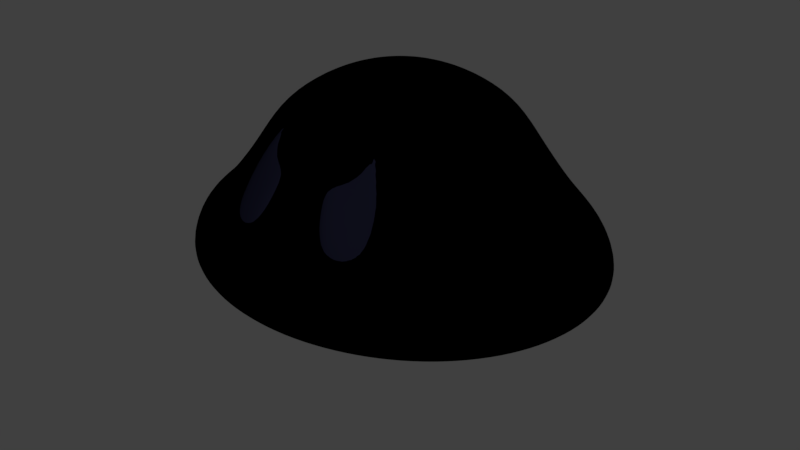 # Source: slime.blend  (saved by Blender 2.79.0; exported with 4.5.12 LTS)
import bpy
from mathutils import Matrix  # noqa: F401  (used for matrix-valued properties, if any)

bpy.ops.wm.read_factory_settings(use_empty=True)
scene = bpy.context.scene
scene.name = 'Scene'

# ---- collections
col_collection_1 = bpy.data.collections.new('Collection 1'); scene.collection.children.link(col_collection_1)
col_collection_2 = bpy.data.collections.new('Collection 2'); scene.collection.children.link(col_collection_2)
col_collection_2.hide_render = True
col_collection_2.hide_viewport = True

# ---- materials (node trees are filled in below, after node groups)
mat_material_007 = bpy.data.materials.new('Material.007')
mat_material_007.alpha_threshold = 0.0
mat_material_007.use_transparent_shadow = False
mat_material_007.diffuse_color = (0.7837, 1.0, 0.5152, 1.0)
mat_material_007.roughness = 0.5
mat_material_002 = bpy.data.materials.new('Material.002')
mat_material_002.alpha_threshold = 0.0
mat_material_002.use_transparent_shadow = False
mat_material_002.diffuse_color = (0.03541, 0.2395, 0.09999, 1.0)
mat_material_002.roughness = 0.5
mat_material_005 = bpy.data.materials.new('Material.005')
mat_material_005.alpha_threshold = 0.0
mat_material_005.use_transparent_shadow = False
mat_material_005.diffuse_color = (0.0, 0.0, 0.0, 1.0)
mat_material_005.roughness = 0.5
mat_material_006 = bpy.data.materials.new('Material.006')
mat_material_006.alpha_threshold = 0.0
mat_material_006.use_transparent_shadow = False
mat_material_006.diffuse_color = (0.004169, 0.00434, 0.01002, 1.0)
mat_material_006.roughness = 0.5
mat_material_001 = bpy.data.materials.new('Material.001')
mat_material_001.alpha_threshold = 0.0
mat_material_001.use_transparent_shadow = False
mat_material_001.diffuse_color = (0.04178, 1.0, 0.1216, 1.0)
mat_material_001.roughness = 0.5

# ---- material node trees

# ---- world
world_world = bpy.data.worlds.new('World'); scene.world = world_world
world_world.color = (0.05088, 0.05088, 0.05088)
world_world.use_sun_shadow = False
world_world.sun_shadow_jitter_overblur = 0.0
world_world.cycles.sampling_method = 'MANUAL'

# ---- meshes
me_cube_007 = bpy.data.meshes.new('Cube.007')
me_cube_007.from_pydata([(0.3969, -0.4781, 0.3398), (0.3969, -0.4781, 0.6311), (0.3969, -0.06884, 0.3398), (0.3969, -0.06884, 0.6311), (0.7659, -0.4781, 0.3398), (0.7659, -0.4781, 0.6311), (0.7659, -0.06884, 0.3398), (0.7659, -0.06884, 0.6311), (0.2244, -0.553, 0.5679), (0.2244, -0.553, 0.759), (0.2244, -0.2846, 0.5679), (0.2244, -0.2846, 0.759), (0.4665, -0.553, 0.5679), (0.4665, -0.553, 0.759), (0.4665, -0.2846, 0.5679), (0.4665, -0.2846, 0.759)], [], [(0, 1, 3, 2), (2, 3, 7, 6), (6, 7, 5, 4), (4, 5, 1, 0), (2, 6, 4, 0), (7, 3, 1, 5), (8, 9, 11, 10), (10, 11, 15, 14), (14, 15, 13, 12), (12, 13, 9, 8), (10, 14, 12, 8), (15, 11, 9, 13)])
_k = {(0, 2): 0.14118, (0, 1): 0.14118, (1, 3): 0.14118, (2, 3): 0.14118, (2, 6): 0.14118, (3, 7): 0.14118, (6, 7): 0.14118, (4, 6): 0.14118, (5, 7): 0.14118, (4, 5): 0.14118, (0, 4): 0.14118, (1, 5): 0.14118, (8, 10): 0.14118, (8, 9): 0.14118, (9, 11): 0.14118, (10, 11): 0.14118, (10, 14): 0.14118, (11, 15): 0.14118, (14, 15): 0.14118, (12, 14): 0.14118, (13, 15): 0.14118, (12, 13): 0.14118, (8, 12): 0.14118, (9, 13): 0.14118}
me_cube_007.attributes.new('crease_edge', 'FLOAT', 'EDGE').data.foreach_set('value', [_k.get((min(e.vertices), max(e.vertices)), 0.0) for e in me_cube_007.edges])
me_cube_007.materials.append(mat_material_007)
me_cube_007.use_remesh_preserve_volume = False
me_cube_007.use_remesh_preserve_attributes = False
me_cube_007.use_mirror_vertex_groups = False
me_cube_007.update()
me_cube_006 = bpy.data.meshes.new('Cube.006')
me_cube_006.from_pydata([(-0.9262, -0.8901, -0.2363), (-0.4853, -0.6726, 0.3837), (-0.9262, 0.8901, -0.2363), (-0.4853, 0.6726, 0.3837), (0.9262, -0.8901, -0.2363), (0.4853, -0.6726, 0.3837), (0.9262, 0.8901, -0.2363), (0.4853, 0.6726, 0.3837), (-1.018, -1.079, 0.09651), (-1.018, 1.079, 0.09651), (1.018, 1.079, 0.09651), (1.018, -1.079, 0.09651), (-0.8006, -0.9458, 0.283), (-0.8006, 0.9458, 0.283), (0.8006, 0.9458, 0.283), (0.8006, -0.9458, 0.283), (-0.3842, -0.3944, 0.4408), (-0.3842, 0.3944, 0.4408), (0.3842, -0.3944, 0.4408), (0.3842, 0.3944, 0.4408), (-0.4817, -0.4945, 0.5077), (-0.4817, 0.4945, 0.5077), (0.4817, -0.4945, 0.5077), (0.4817, 0.4945, 0.5077), (-0.3665, -0.3763, 0.8553), (-0.3665, 0.3763, 0.8553), (0.3665, -0.3763, 0.8553), (0.3665, 0.3763, 0.8553)], [], [(12, 1, 3, 13), (13, 3, 7, 14), (14, 7, 5, 15), (15, 5, 1, 12), (2, 6, 4, 0), (5, 7, 19, 18), (4, 11, 8, 0), (6, 10, 11, 4), (2, 9, 10, 6), (0, 8, 9, 2), (11, 15, 12, 8), (10, 14, 15, 11), (9, 13, 14, 10), (8, 12, 13, 9), (18, 19, 23, 22), (3, 1, 16, 17), (1, 5, 18, 16), (7, 3, 17, 19), (21, 20, 24, 25), (17, 16, 20, 21), (16, 18, 22, 20), (19, 17, 21, 23), (27, 25, 24, 26), (20, 22, 26, 24), (23, 21, 25, 27), (22, 23, 27, 26)])
me_cube_006.polygons.foreach_set('use_smooth', [True] * 26)
me_cube_006.materials.append(mat_material_002)
me_cube_006.use_remesh_preserve_volume = False
me_cube_006.use_remesh_preserve_attributes = False
me_cube_006.use_mirror_vertex_groups = False
me_cube_006.update()
me_sphere_003 = bpy.data.meshes.new('Sphere.003')
me_sphere_003.from_pydata([(-2.947e-08, 0.2051, 1.03), (-5.323e-08, 0.4019, 0.97), (-6.045e-08, 0.5829, 0.8745), (-7.459e-08, 0.7445, 0.7476), (-8.109e-08, 0.8741, 0.5424), (-4.911e-08, 0.9841, 0.3593), (-1.003e-07, 1.158, 0.07763), (-1.269e-07, 1.22, -0.1173), (0.04002, 0.2012, 1.03), (0.07842, 0.3942, 0.97), (0.1137, 0.5717, 0.8745), (0.1452, 0.7302, 0.7477), (0.1706, 0.8573, 0.5424), (0.1988, 0.9632, 0.3597), (0.2576, 1.135, 0.07803), (0.2712, 1.197, -0.1173), (0.2449, 1.074, -0.2289), (0.1864, 0.8154, -0.2569), (0.1008, 0.4408, -0.2746), (0.0785, 0.1895, 1.03), (0.1538, 0.3714, 0.97), (0.223, 0.5385, 0.8745), (0.2849, 0.6878, 0.7479), (0.3343, 0.8076, 0.5426), (0.3893, 0.903, 0.3605), (0.5052, 1.069, 0.07905), (0.5322, 1.128, -0.1173), (0.4804, 1.011, -0.229), (0.3656, 0.7681, -0.2569), (0.1977, 0.4152, -0.2746), (0.114, 0.1706, 1.03), (0.2233, 0.3342, 0.97), (0.3238, 0.4847, 0.8745), (0.4136, 0.619, 0.7482), (0.4852, 0.7267, 0.543), (0.5646, 0.8122, 0.3618), (0.7334, 0.9624, 0.08043), (0.773, 1.016, -0.1174), (0.6975, 0.9102, -0.2291), (0.5308, 0.6913, -0.2569), (0.287, 0.3737, -0.2746), (0.1451, 0.1451, 1.03), (0.2842, 0.2842, 0.97), (0.4121, 0.4121, 0.8746), (0.5264, 0.5264, 0.7486), (0.6174, 0.6178, 0.5436), (0.7183, 0.6886, 0.3632), (0.9334, 0.8184, 0.08197), (0.9847, 0.8647, -0.1174), (0.8877, 0.774, -0.2292), (0.6755, 0.5879, -0.2569), (0.3653, 0.3178, -0.2746), (0.1706, 0.114, 1.03), (0.3342, 0.2233, 0.97), (0.4846, 0.3238, 0.8746), (0.6189, 0.4136, 0.7489), (0.7257, 0.4853, 0.5442), (0.8441, 0.5383, 0.3644), (1.098, 0.643, 0.08342), (1.159, 0.6801, -0.1175), (1.044, 0.6081, -0.2293), (0.7944, 0.4619, -0.2569), (0.4295, 0.2497, -0.2746), (0.1895, 0.0785, 1.03), (0.3714, 0.1538, 0.97), (0.5384, 0.223, 0.8746), (0.6877, 0.2849, 0.7492), (0.8061, 0.3342, 0.5448), (0.9374, 0.3694, 0.3654), (1.22, 0.4429, 0.08456), (1.289, 0.4689, -0.1175), (1.16, 0.4189, -0.2293), (0.8827, 0.3182, -0.2569), (0.4773, 0.172, -0.2746), (0.2012, 0.04002, 1.03), (0.3942, 0.07842, 0.97), (0.5716, 0.1137, 0.8746), (0.7301, 0.1452, 0.7493), (0.8556, 0.1704, 0.5452), (0.9948, 0.1881, 0.366), (1.295, 0.2258, 0.08529), (1.369, 0.2392, -0.1175), (1.231, 0.2135, -0.2294), (0.937, 0.1622, -0.2569), (0.5067, 0.08768, -0.2746), (0.2051, -3.282e-07, 1.03), (0.4019, -3.217e-07, 0.97), (0.5828, -3.152e-07, 0.8746), (0.7444, -3.257e-07, 0.7494), (0.8723, -3.366e-07, 0.5454), (1.014, -2.78e-07, 0.3663), (1.32, -4.226e-07, 0.08553), (1.396, -4.05e-07, -0.1175), (1.255, -2.276e-07, -0.2294), (0.9554, -3.322e-07, -0.2569), (0.5166, -3.144e-07, -0.2746), (0.2012, -0.04002, 1.03), (0.3942, -0.07842, 0.97), (0.5716, -0.1137, 0.8746), (0.7301, -0.1452, 0.7493), (0.8556, -0.1704, 0.5452), (0.9948, -0.1881, 0.366), (1.295, -0.2258, 0.08529), (1.369, -0.2392, -0.1175), (1.231, -0.2135, -0.2294), (0.937, -0.1622, -0.2569), (0.5067, -0.08768, -0.2746), (0.1895, -0.0785, 1.03), (0.3714, -0.1538, 0.97), (0.5384, -0.223, 0.8746), (0.6877, -0.2849, 0.7492), (0.8061, -0.3342, 0.5448), (0.9374, -0.3694, 0.3654), (1.22, -0.4429, 0.08456), (1.289, -0.4689, -0.1175), (1.16, -0.4189, -0.2293), (0.8827, -0.3182, -0.2569), (0.4773, -0.172, -0.2746), (0.1706, -0.114, 1.03), (0.3342, -0.2233, 0.97), (0.4846, -0.3238, 0.8746), (0.6189, -0.4136, 0.7489), (0.7257, -0.4853, 0.5442), (0.8441, -0.5383, 0.3644), (1.098, -0.643, 0.08342), (1.159, -0.6801, -0.1175), (1.044, -0.6081, -0.2293), (0.7944, -0.4619, -0.2569), (0.4295, -0.2497, -0.2746), (0.1451, -0.1451, 1.03), (0.2842, -0.2842, 0.97), (0.4121, -0.4121, 0.8746), (0.5264, -0.5264, 0.7486), (0.6174, -0.6178, 0.5436), (0.7183, -0.6886, 0.3632), (0.9334, -0.8184, 0.08197), (0.9847, -0.8647, -0.1174), (0.8877, -0.774, -0.2292), (0.6755, -0.5879, -0.2569), (0.3653, -0.3178, -0.2746), (0.114, -0.1706, 1.03), (0.2233, -0.3342, 0.97), (0.3238, -0.4847, 0.8745), (0.4136, -0.619, 0.7482), (0.4852, -0.7267, 0.543), (0.5646, -0.8122, 0.3618), (0.7334, -0.9624, 0.08043), (0.773, -1.016, -0.1174), (0.6975, -0.9102, -0.2291), (0.5308, -0.6913, -0.2569), (0.287, -0.3737, -0.2746), (-3.905e-08, -3.396e-07, -0.2807), (0.0785, -0.1895, 1.03), (0.1538, -0.3714, 0.97), (0.223, -0.5385, 0.8745), (0.2849, -0.6878, 0.7479), (0.3343, -0.8076, 0.5426), (0.3893, -0.903, 0.3605), (0.5052, -1.069, 0.07905), (0.5321, -1.128, -0.1173), (0.4804, -1.011, -0.229), (0.3656, -0.7681, -0.2569), (0.1977, -0.4152, -0.2746), (0.04002, -0.2012, 1.03), (0.07842, -0.3942, 0.97), (0.1137, -0.5717, 0.8745), (0.1452, -0.7302, 0.7477), (0.1706, -0.8573, 0.5424), (0.1988, -0.9632, 0.3597), (0.2576, -1.135, 0.07803), (0.2712, -1.197, -0.1173), (0.2449, -1.074, -0.2289), (0.1864, -0.8154, -0.2569), (0.1008, -0.4408, -0.2746), (-1.16e-08, -0.2051, 1.03), (3.632e-08, -0.4019, 0.97), (2.261e-08, -0.5829, 0.8745), (-3.411e-08, -0.7445, 0.7476), (-9.306e-08, -0.8741, 0.5424), (9.167e-08, -0.9841, 0.3593), (-1.349e-07, -1.158, 0.07763), (-1.858e-07, -1.22, -0.1173), (4.793e-08, -1.095, -0.2289), (-7.361e-08, -0.8314, -0.2569), (-3.345e-08, -0.4494, -0.2745), (-0.04002, -0.2012, 1.03), (-0.07842, -0.3942, 0.97), (-0.1137, -0.5717, 0.8745), (-0.1452, -0.7302, 0.7477), (-0.1706, -0.8573, 0.5424), (-0.1988, -0.9632, 0.3597), (-0.2576, -1.135, 0.07803), (-0.2712, -1.197, -0.1173), (-0.2449, -1.074, -0.2289), (-0.1864, -0.8154, -0.2569), (-0.1008, -0.4408, -0.2746), (-0.0785, -0.1895, 1.03), (-0.1538, -0.3714, 0.97), (-0.223, -0.5385, 0.8745), (-0.2849, -0.6878, 0.7479), (-0.3343, -0.8076, 0.5426), (-0.3893, -0.903, 0.3605), (-0.5052, -1.069, 0.07905), (-0.5322, -1.128, -0.1173), (-0.4804, -1.011, -0.229), (-0.3656, -0.7681, -0.2569), (-0.1977, -0.4152, -0.2746), (-0.114, -0.1706, 1.03), (-0.2233, -0.3342, 0.97), (-0.3238, -0.4847, 0.8745), (-0.4136, -0.619, 0.7482), (-0.4852, -0.7267, 0.543), (-0.5646, -0.8122, 0.3618), (-0.7334, -0.9624, 0.08043), (-0.773, -1.016, -0.1174), (-0.6975, -0.9102, -0.2291), (-0.5308, -0.6913, -0.2569), (-0.287, -0.3737, -0.2746), (-2.41e-07, -5.624e-07, 1.05), (-0.1451, -0.1451, 1.03), (-0.2842, -0.2842, 0.97), (-0.4121, -0.4121, 0.8746), (-0.5264, -0.5264, 0.7486), (-0.6174, -0.6178, 0.5436), (-0.7183, -0.6886, 0.3632), (-0.9334, -0.8184, 0.08197), (-0.9847, -0.8647, -0.1174), (-0.8877, -0.774, -0.2292), (-0.6755, -0.5879, -0.2569), (-0.3653, -0.3178, -0.2746), (-0.1706, -0.114, 1.03), (-0.3342, -0.2233, 0.97), (-0.4846, -0.3238, 0.8746), (-0.6189, -0.4136, 0.7489), (-0.7257, -0.4853, 0.5442), (-0.8441, -0.5383, 0.3644), (-1.098, -0.643, 0.08342), (-1.159, -0.6801, -0.1175), (-1.044, -0.6081, -0.2293), (-0.7944, -0.4619, -0.2569), (-0.4295, -0.2497, -0.2746), (-0.1895, -0.0785, 1.03), (-0.3714, -0.1538, 0.97), (-0.5384, -0.223, 0.8746), (-0.6877, -0.2849, 0.7492), (-0.8061, -0.3342, 0.5448), (-0.9374, -0.3694, 0.3654), (-1.22, -0.4429, 0.08456), (-1.289, -0.4689, -0.1175), (-1.16, -0.4189, -0.2293), (-0.8827, -0.3182, -0.2569), (-0.4773, -0.172, -0.2746), (-0.2012, -0.04002, 1.03), (-0.3942, -0.07842, 0.97), (-0.5716, -0.1137, 0.8746), (-0.7301, -0.1452, 0.7493), (-0.8556, -0.1704, 0.5452), (-0.9948, -0.1881, 0.366), (-1.295, -0.2258, 0.08529), (-1.369, -0.2392, -0.1175), (-1.231, -0.2135, -0.2294), (-0.937, -0.1622, -0.2569), (-0.5067, -0.08768, -0.2746), (-0.2051, -3.105e-07, 1.03), (-0.4019, -2.791e-07, 0.97), (-0.5828, -2.761e-07, 0.8746), (-0.7444, -1.729e-07, 0.7494), (-0.8723, -1.271e-07, 0.5454), (-1.014, -3.282e-07, 0.3663), (-1.32, -6.748e-08, 0.08553), (-1.396, -1.004e-07, -0.1175), (-1.255, -3.31e-07, -0.2294), (-0.9554, -1.742e-07, -0.2569), (-0.5166, -2.529e-07, -0.2746), (-0.2012, 0.04002, 1.03), (-0.3942, 0.07842, 0.97), (-0.5716, 0.1137, 0.8746), (-0.7301, 0.1452, 0.7493), (-0.8556, 0.1704, 0.5452), (-0.9948, 0.1881, 0.366), (-1.295, 0.2258, 0.08529), (-1.369, 0.2392, -0.1175), (-1.231, 0.2135, -0.2294), (-0.937, 0.1622, -0.2569), (-0.5067, 0.08768, -0.2746), (-0.1895, 0.0785, 1.03), (-0.3714, 0.1538, 0.97), (-0.5384, 0.223, 0.8746), (-0.6877, 0.2849, 0.7492), (-0.8061, 0.3342, 0.5448), (-0.9374, 0.3694, 0.3654), (-1.22, 0.4429, 0.08456), (-1.289, 0.4689, -0.1175), (-1.16, 0.4189, -0.2293), (-0.8827, 0.3182, -0.2569), (-0.4773, 0.172, -0.2746), (-0.1706, 0.114, 1.03), (-0.3342, 0.2233, 0.97), (-0.4846, 0.3238, 0.8746), (-0.6189, 0.4136, 0.7489), (-0.7257, 0.4853, 0.5442), (-0.8441, 0.5383, 0.3644), (-1.098, 0.643, 0.08342), (-1.159, 0.6801, -0.1175), (-1.044, 0.6081, -0.2293), (-0.7944, 0.4619, -0.2569), (-0.4295, 0.2497, -0.2746), (-0.1451, 0.1451, 1.03), (-0.2842, 0.2842, 0.97), (-0.4121, 0.4121, 0.8746), (-0.5264, 0.5264, 0.7486), (-0.6174, 0.6178, 0.5436), (-0.7183, 0.6886, 0.3632), (-0.9334, 0.8184, 0.08197), (-0.9847, 0.8647, -0.1174), (-0.8877, 0.774, -0.2292), (-0.6755, 0.5879, -0.2569), (-0.3653, 0.3178, -0.2746), (-0.114, 0.1706, 1.03), (-0.2233, 0.3342, 0.97), (-0.3238, 0.4847, 0.8745), (-0.4136, 0.619, 0.7482), (-0.4852, 0.7267, 0.543), (-0.5646, 0.8122, 0.3618), (-0.7334, 0.9624, 0.08043), (-0.773, 1.016, -0.1174), (-0.6975, 0.9102, -0.2291), (-0.5308, 0.6913, -0.2569), (-0.287, 0.3737, -0.2746), (-0.0785, 0.1895, 1.03), (-0.1538, 0.3714, 0.97), (-0.223, 0.5385, 0.8745), (-0.2849, 0.6878, 0.7479), (-0.3343, 0.8076, 0.5426), (-0.3893, 0.903, 0.3605), (-0.5052, 1.069, 0.07905), (-0.5321, 1.128, -0.1173), (-0.4804, 1.011, -0.229), (-0.3656, 0.7681, -0.2569), (-0.1977, 0.4152, -0.2746), (-0.04002, 0.2012, 1.03), (-0.07842, 0.3942, 0.97), (-0.1137, 0.5717, 0.8745), (-0.1452, 0.7302, 0.7477), (-0.1706, 0.8573, 0.5424), (-0.1988, 0.9632, 0.3597), (-0.2576, 1.135, 0.07803), (-0.2712, 1.197, -0.1173), (-0.2449, 1.074, -0.2289), (-0.1864, 0.8154, -0.2569), (-0.1008, 0.4408, -0.2746), (2.758e-08, 1.095, -0.2289), (1.63e-07, 0.8314, -0.2569), (6.493e-08, 0.4494, -0.2745), (0.2594, 1.144, -0.1955), (0.5089, 1.078, -0.1958), (0.7392, 0.971, -0.1964), (0.9413, 0.8264, -0.1971), (1.108, 0.6499, -0.1979), (1.231, 0.448, -0.1987), (1.308, 0.2285, -0.1992), (1.334, -3.057e-07, -0.1994), (1.308, -0.2286, -0.1992), (1.231, -0.448, -0.1987), (1.108, -0.6499, -0.1979), (0.9413, -0.8264, -0.1971), (0.7392, -0.971, -0.1964), (0.5089, -1.078, -0.1958), (0.2594, -1.144, -0.1955), (-5.572e-08, -1.166, -0.1953), (-0.2594, -1.144, -0.1955), (-0.5089, -1.078, -0.1958), (-0.7392, -0.971, -0.1964), (-0.9413, -0.8264, -0.1971), (-1.108, -0.6499, -0.1979), (-1.231, -0.448, -0.1987), (-1.308, -0.2286, -0.1992), (-1.334, -2.294e-07, -0.1994), (-1.308, 0.2285, -0.1992), (-1.231, 0.448, -0.1987), (-1.108, 0.6499, -0.1979), (-0.9413, 0.8264, -0.1971), (-0.7392, 0.971, -0.1964), (-0.5089, 1.078, -0.1958), (-0.2594, 1.144, -0.1955), (-4.284e-08, 1.166, -0.1953), (-5.259e-08, 1.069, 0.2079), (0.2292, 1.047, 0.2082), (0.4491, 0.9825, 0.2087), (0.6506, 0.8817, 0.2089), (0.826, 0.7461, 0.2082), (0.9682, 0.5823, 0.2067), (1.073, 0.3986, 0.2047), (1.136, 0.2024, 0.2029), (1.157, -3.684e-07, 0.2022), (1.136, -0.2024, 0.2029), (1.073, -0.3986, 0.2047), (0.9682, -0.5823, 0.2067), (0.826, -0.7461, 0.2082), (0.6506, -0.8817, 0.2089), (0.4491, -0.9825, 0.2087), (0.2292, -1.047, 0.2082), (-7.511e-09, -1.069, 0.2079), (-0.2292, -1.047, 0.2082), (-0.4491, -0.9825, 0.2087), (-0.6506, -0.8817, 0.2089), (-0.826, -0.7461, 0.2082), (-0.9682, -0.5823, 0.2067), (-1.073, -0.3986, 0.2047), (-1.136, -0.2024, 0.2029), (-1.157, -1.98e-07, 0.2022), (-1.136, 0.2024, 0.2029), (-1.073, 0.3986, 0.2047), (-0.9682, 0.5823, 0.2067), (-0.826, 0.7461, 0.2082), (-0.6506, 0.8817, 0.2089), (-0.4491, 0.9825, 0.2087), (-0.2292, 1.047, 0.2082)], [], [(353, 18, 17, 352), (3, 11, 10, 2), (4, 12, 11, 3), (18, 29, 28, 17), (5, 13, 12, 4), (386, 387, 13, 5), (7, 15, 14, 6), (0, 8, 218), (354, 16, 27, 355), (1, 9, 8, 0), (2, 10, 9, 1), (9, 20, 19, 8), (355, 356, 37, 26), (10, 21, 20, 9), (28, 39, 38, 27), (11, 22, 21, 10), (12, 23, 22, 11), (28, 29, 40, 39), (13, 24, 23, 12), (387, 388, 24, 13), (151, 40, 29), (15, 26, 25, 14), (8, 19, 218), (24, 35, 34, 23), (40, 51, 50, 39), (388, 389, 35, 24), (151, 51, 40), (26, 37, 36, 25), (19, 30, 218), (356, 38, 49, 357), (20, 31, 30, 19), (21, 32, 31, 20), (39, 50, 49, 38), (22, 33, 32, 21), (23, 34, 33, 22), (357, 358, 59, 48), (32, 43, 42, 31), (50, 61, 60, 49), (33, 44, 43, 32), (34, 45, 44, 33), (50, 51, 62, 61), (35, 46, 45, 34), (389, 390, 46, 35), (151, 62, 51), (37, 48, 47, 36), (30, 41, 218), (31, 42, 41, 30), (62, 73, 72, 61), (390, 391, 57, 46), (151, 73, 62), (48, 59, 58, 47), (41, 52, 218), (358, 359, 70, 59), (42, 53, 52, 41), (43, 54, 53, 42), (61, 72, 71, 60), (44, 55, 54, 43), (45, 56, 55, 44), (46, 57, 56, 45), (72, 83, 82, 71), (55, 66, 65, 54), (56, 67, 66, 55), (73, 84, 83, 72), (57, 68, 67, 56), (391, 392, 68, 57), (151, 84, 73), (59, 70, 69, 58), (52, 63, 218), (359, 360, 81, 70), (53, 64, 63, 52), (54, 65, 64, 53), (151, 95, 84), (70, 81, 80, 69), (63, 74, 218), (360, 361, 92, 81), (64, 75, 74, 63), (65, 76, 75, 64), (82, 83, 94, 93), (66, 77, 76, 65), (67, 78, 77, 66), (84, 95, 94, 83), (68, 79, 78, 67), (392, 393, 79, 68), (77, 88, 87, 76), (94, 105, 104, 93), (78, 89, 88, 77), (95, 106, 105, 94), (79, 90, 89, 78), (393, 394, 90, 79), (95, 151, 106), (81, 92, 91, 80), (74, 85, 218), (361, 362, 103, 92), (75, 86, 85, 74), (76, 87, 86, 75), (92, 103, 102, 91), (85, 96, 218), (151, 117, 106), (362, 363, 114, 103), (86, 97, 96, 85), (87, 98, 97, 86), (104, 105, 116, 115), (88, 99, 98, 87), (89, 100, 99, 88), (106, 117, 116, 105), (90, 101, 100, 89), (394, 395, 101, 90), (116, 127, 126, 115), (100, 111, 110, 99), (117, 128, 127, 116), (101, 112, 111, 100), (395, 396, 112, 101), (117, 151, 128), (103, 114, 113, 102), (96, 107, 218), (363, 364, 125, 114), (97, 108, 107, 96), (98, 109, 108, 97), (99, 110, 109, 98), (107, 118, 218), (151, 139, 128), (364, 365, 136, 125), (108, 119, 118, 107), (109, 120, 119, 108), (127, 138, 137, 126), (110, 121, 120, 109), (111, 122, 121, 110), (128, 139, 138, 127), (112, 123, 122, 111), (396, 397, 123, 112), (114, 125, 124, 113), (122, 133, 132, 121), (139, 150, 149, 138), (123, 134, 133, 122), (397, 398, 134, 123), (151, 150, 139), (125, 136, 135, 124), (118, 129, 218), (365, 366, 147, 136), (119, 130, 129, 118), (120, 131, 130, 119), (138, 149, 148, 137), (121, 132, 131, 120), (366, 367, 159, 147), (130, 141, 140, 129), (131, 142, 141, 130), (149, 161, 160, 148), (132, 143, 142, 131), (133, 144, 143, 132), (150, 162, 161, 149), (134, 145, 144, 133), (398, 399, 145, 134), (151, 162, 150), (136, 147, 146, 135), (129, 140, 218), (162, 173, 172, 161), (145, 157, 156, 144), (399, 400, 157, 145), (151, 173, 162), (147, 159, 158, 146), (140, 152, 218), (367, 160, 171, 368), (141, 153, 152, 140), (142, 154, 153, 141), (161, 172, 171, 160), (143, 155, 154, 142), (144, 156, 155, 143), (368, 369, 181, 170), (154, 165, 164, 153), (172, 183, 182, 171), (155, 166, 165, 154), (156, 167, 166, 155), (172, 173, 184, 183), (157, 168, 167, 156), (400, 401, 168, 157), (151, 184, 173), (159, 170, 169, 158), (152, 163, 218), (153, 164, 163, 152), (184, 195, 194, 183), (401, 402, 179, 168), (151, 195, 184), (170, 181, 180, 169), (163, 174, 218), (369, 370, 192, 181), (164, 175, 174, 163), (165, 176, 175, 164), (183, 194, 193, 182), (166, 177, 176, 165), (167, 178, 177, 166), (168, 179, 178, 167), (176, 187, 186, 175), (194, 205, 204, 193), (177, 188, 187, 176), (178, 189, 188, 177), (195, 206, 205, 194), (179, 190, 189, 178), (402, 403, 190, 179), (151, 206, 195), (181, 192, 191, 180), (174, 185, 218), (370, 371, 203, 192), (175, 186, 185, 174), (403, 404, 201, 190), (151, 217, 206), (192, 203, 202, 191), (185, 196, 218), (371, 372, 214, 203), (186, 197, 196, 185), (187, 198, 197, 186), (205, 216, 215, 204), (188, 199, 198, 187), (189, 200, 199, 188), (206, 217, 216, 205), (190, 201, 200, 189), (216, 228, 227, 215), (199, 210, 209, 198), (200, 211, 210, 199), (217, 229, 228, 216), (201, 212, 211, 200), (404, 405, 212, 201), (151, 229, 217), (203, 214, 213, 202), (196, 207, 218), (372, 373, 226, 214), (197, 208, 207, 196), (198, 209, 208, 197), (151, 240, 229), (214, 226, 225, 213), (207, 219, 218), (373, 374, 237, 226), (208, 220, 219, 207), (209, 221, 220, 208), (227, 228, 239, 238), (210, 222, 221, 209), (211, 223, 222, 210), (229, 240, 239, 228), (212, 224, 223, 211), (405, 406, 224, 212), (222, 233, 232, 221), (239, 250, 249, 238), (223, 234, 233, 222), (240, 251, 250, 239), (224, 235, 234, 223), (406, 407, 235, 224), (240, 151, 251), (226, 237, 236, 225), (219, 230, 218), (374, 375, 248, 237), (220, 231, 230, 219), (221, 232, 231, 220), (237, 248, 247, 236), (230, 241, 218), (151, 262, 251), (375, 376, 259, 248), (231, 242, 241, 230), (232, 243, 242, 231), (249, 250, 261, 260), (233, 244, 243, 232), (234, 245, 244, 233), (251, 262, 261, 250), (235, 246, 245, 234), (407, 408, 246, 235), (261, 272, 271, 260), (245, 256, 255, 244), (262, 273, 272, 261), (246, 257, 256, 245), (408, 409, 257, 246), (262, 151, 273), (248, 259, 258, 247), (241, 252, 218), (376, 377, 270, 259), (242, 253, 252, 241), (243, 254, 253, 242), (244, 255, 254, 243), (151, 284, 273), (377, 378, 281, 270), (253, 264, 263, 252), (254, 265, 264, 253), (272, 283, 282, 271), (255, 266, 265, 254), (256, 267, 266, 255), (273, 284, 283, 272), (257, 268, 267, 256), (409, 410, 268, 257), (259, 270, 269, 258), (252, 263, 218), (284, 295, 294, 283), (268, 279, 278, 267), (410, 411, 279, 268), (151, 295, 284), (270, 281, 280, 269), (263, 274, 218), (378, 282, 293, 379), (264, 275, 274, 263), (265, 276, 275, 264), (283, 294, 293, 282), (266, 277, 276, 265), (267, 278, 277, 266), (275, 286, 285, 274), (379, 380, 303, 292), (276, 287, 286, 275), (294, 305, 304, 293), (277, 288, 287, 276), (278, 289, 288, 277), (294, 295, 306, 305), (279, 290, 289, 278), (411, 412, 290, 279), (151, 306, 295), (281, 292, 291, 280), (274, 285, 218), (290, 301, 300, 289), (306, 317, 316, 305), (412, 413, 301, 290), (151, 317, 306), (292, 303, 302, 291), (285, 296, 218), (380, 304, 315, 381), (286, 297, 296, 285), (287, 298, 297, 286), (305, 316, 315, 304), (288, 299, 298, 287), (289, 300, 299, 288), (381, 382, 325, 314), (298, 309, 308, 297), (316, 327, 326, 315), (299, 310, 309, 298), (300, 311, 310, 299), (316, 317, 328, 327), (301, 312, 311, 300), (413, 414, 312, 301), (151, 328, 317), (303, 314, 313, 302), (296, 307, 218), (297, 308, 307, 296), (328, 339, 338, 327), (414, 415, 323, 312), (151, 339, 328), (314, 325, 324, 313), (307, 318, 218), (382, 383, 336, 325), (308, 319, 318, 307), (309, 320, 319, 308), (327, 338, 337, 326), (310, 321, 320, 309), (311, 322, 321, 310), (312, 323, 322, 311), (320, 331, 330, 319), (338, 349, 348, 337), (321, 332, 331, 320), (322, 333, 332, 321), (339, 350, 349, 338), (323, 334, 333, 322), (415, 416, 334, 323), (151, 350, 339), (325, 336, 335, 324), (318, 329, 218), (383, 384, 347, 336), (319, 330, 329, 318), (416, 417, 345, 334), (151, 353, 350), (336, 347, 346, 335), (329, 340, 218), (384, 385, 7, 347), (330, 341, 340, 329), (331, 342, 341, 330), (349, 352, 351, 348), (332, 343, 342, 331), (333, 344, 343, 332), (350, 353, 352, 349), (334, 345, 344, 333), (352, 17, 16, 351), (343, 3, 2, 342), (344, 4, 3, 343), (151, 29, 18), (345, 5, 4, 344), (417, 386, 5, 345), (151, 18, 353), (347, 7, 6, 346), (340, 0, 218), (341, 1, 0, 340), (342, 2, 1, 341), (385, 354, 15, 7), (351, 16, 354, 385), (348, 351, 385, 384), (337, 348, 384, 383), (326, 337, 383, 382), (315, 326, 382, 381), (303, 380, 381, 314), (293, 304, 380, 379), (281, 378, 379, 292), (271, 282, 378, 377), (260, 271, 377, 376), (249, 260, 376, 375), (238, 249, 375, 374), (227, 238, 374, 373), (215, 227, 373, 372), (204, 215, 372, 371), (193, 204, 371, 370), (182, 193, 370, 369), (171, 182, 369, 368), (159, 367, 368, 170), (148, 160, 367, 366), (137, 148, 366, 365), (126, 137, 365, 364), (115, 126, 364, 363), (104, 115, 363, 362), (93, 104, 362, 361), (82, 93, 361, 360), (71, 82, 360, 359), (60, 71, 359, 358), (49, 60, 358, 357), (37, 356, 357, 48), (27, 38, 356, 355), (15, 354, 355, 26), (17, 28, 27, 16), (346, 6, 386, 417), (335, 346, 417, 416), (324, 335, 416, 415), (313, 324, 415, 414), (302, 313, 414, 413), (291, 302, 413, 412), (280, 291, 412, 411), (269, 280, 411, 410), (258, 269, 410, 409), (247, 258, 409, 408), (236, 247, 408, 407), (225, 236, 407, 406), (213, 225, 406, 405), (202, 213, 405, 404), (191, 202, 404, 403), (180, 191, 403, 402), (169, 180, 402, 401), (158, 169, 401, 400), (146, 158, 400, 399), (135, 146, 399, 398), (124, 135, 398, 397), (113, 124, 397, 396), (102, 113, 396, 395), (91, 102, 395, 394), (80, 91, 394, 393), (69, 80, 393, 392), (58, 69, 392, 391), (47, 58, 391, 390), (36, 47, 390, 389), (25, 36, 389, 388), (14, 25, 388, 387), (6, 14, 387, 386)])
me_sphere_003.polygons.foreach_set('use_smooth', [True] * 448)
me_sphere_003.materials.append(mat_material_005)
me_sphere_003.use_remesh_preserve_volume = False
me_sphere_003.use_remesh_preserve_attributes = False
me_sphere_003.use_mirror_vertex_groups = False
me_sphere_003.update()
me_cube_004 = bpy.data.meshes.new('Cube.004')
me_cube_004.from_pydata([(-1.837, -3.265, 1.108), (-1.044, -1.969, 3.087), (-0.9665, -3.605, 1.043), (-0.4823, -2.866, 2.35), (-1.731, -2.662, 2.091), (-1.285, -2.133, 3.026), (-0.9149, -2.288, 2.382), (-0.7324, -2.471, 2.258), (-1.231, -3.367, 0.7019), (-1.528, -3.251, 0.7241), (-0.643, -3.152, 1.216), (-0.4711, -2.822, 1.788), (-1.169, -1.792, 2.794), (-1.615, -2.322, 1.858), (-0.5873, -3.162, 2.02), (-0.7592, -3.493, 1.448), (-1.616, -3.509, 0.9004), (-1.319, -3.625, 0.8782), (-0.8112, -2.705, 2.468), (-0.9937, -2.523, 2.592), (-1.136, -3.398, 1.487), (-1.536, -3.096, 1.702), (-0.956, -3.051, 2.087), (-1.253, -2.655, 2.463), (-0.4143, -2.663, 2.169), (-0.8905, -3.383, 0.8905), (-0.976, -1.767, 2.906), (-1.761, -3.042, 0.9556), (-1.837, -3.146, 1.024), (-0.8965, -3.513, 0.9539), (-1.3, -1.93, 2.921), (-0.9944, -2.982, 1.203), (-1.394, -2.68, 1.418), (-0.814, -2.635, 1.803), (-1.111, -2.24, 2.179), (-1.041, -1.847, 3.008), (-0.41, -2.772, 2.266), (-0.743, -2.578, 2.384), (-0.9657, -2.38, 2.512), (-1.6, -3.387, 0.7882), (-1.262, -3.519, 0.763), (-0.6278, -3.355, 1.321), (-0.4528, -3.018, 1.903), (-1.75, -2.466, 1.975)], [], [(38, 37, 7, 6), (23, 19, 1, 5), (38, 19, 18, 37), (35, 1, 19, 38), (39, 16, 0, 28), (40, 17, 16, 39), (29, 2, 17, 40), (41, 15, 2, 29), (16, 21, 4, 0), (21, 23, 5, 4), (2, 15, 20, 17), (17, 20, 21, 16), (15, 14, 22, 20), (20, 22, 23, 21), (14, 3, 18, 22), (22, 18, 19, 23), (42, 14, 15, 41), (36, 3, 14, 42), (32, 13, 12, 34), (25, 8, 31, 10), (34, 12, 26, 6), (40, 39, 9, 8), (39, 28, 27, 9), (29, 40, 8, 25), (37, 18, 3, 36), (8, 9, 32, 31), (1, 35, 30, 5), (5, 30, 43, 4), (4, 43, 28, 0), (9, 27, 13, 32), (10, 31, 33, 11), (35, 38, 6, 26), (41, 29, 25, 10), (31, 32, 34, 33), (11, 33, 7, 24), (33, 34, 6, 7), (42, 41, 10, 11), (36, 42, 11, 24), (37, 36, 24, 7), (26, 12, 30, 35), (12, 13, 43, 30), (13, 27, 28, 43)])
me_cube_004.polygons.foreach_set('use_smooth', [True] * 42)
_k = {(24, 36): 0.22353, (26, 35): 0.44706, (3, 36): 0.22353, (1, 35): 0.44706}
me_cube_004.attributes.new('crease_edge', 'FLOAT', 'EDGE').data.foreach_set('value', [_k.get((min(e.vertices), max(e.vertices)), 0.0) for e in me_cube_004.edges])
me_cube_004.materials.append(mat_material_006)
me_cube_004.use_remesh_preserve_volume = False
me_cube_004.use_remesh_preserve_attributes = False
me_cube_004.use_mirror_vertex_groups = False
me_cube_004.update()
me_sphere = bpy.data.meshes.new('Sphere')
me_sphere.from_pydata([(0.0, 0.1951, 0.9808), (0.0, 0.3827, 0.9239), (0.0, 0.5556, 0.8326), (0.0, 0.7071, 0.7144), (0.0, 0.8315, 0.5163), (-6.215e-09, 0.9408, 0.3342), (-3.093e-08, 1.113, 0.05506), (-3.829e-08, 1.17, -0.1097), (0.03806, 0.1913, 0.9808), (0.07466, 0.3753, 0.9239), (0.1084, 0.5449, 0.8326), (0.1379, 0.6935, 0.7145), (0.1622, 0.8155, 0.5163), (0.1904, 0.921, 0.3342), (0.2498, 1.092, 0.05506), (0.2627, 1.148, -0.1097), (0.2427, 1.061, -0.1807), (0.1857, 0.8117, -0.207), (0.1005, 0.4393, -0.2246), (0.07466, 0.1802, 0.9808), (0.1464, 0.3536, 0.9239), (0.2126, 0.5133, 0.8326), (0.2706, 0.6533, 0.7147), (0.3182, 0.7682, 0.5163), (0.3734, 0.8635, 0.3342), (0.49, 1.028, 0.05506), (0.5152, 1.081, -0.1097), (0.476, 0.999, -0.1807), (0.3643, 0.7646, -0.207), (0.1972, 0.4138, -0.2246), (0.1084, 0.1622, 0.9808), (0.2126, 0.3182, 0.9239), (0.3087, 0.4619, 0.8326), (0.3928, 0.5879, 0.715), (0.4619, 0.6913, 0.5164), (0.5421, 0.7771, 0.3342), (0.7113, 0.9254, 0.05506), (0.748, 0.9731, -0.1097), (0.6911, 0.8991, -0.1807), (0.5289, 0.6881, -0.207), (0.2863, 0.3724, -0.2246), (0.1379, 0.1379, 0.9808), (0.2706, 0.2706, 0.9239), (0.3928, 0.3928, 0.8326), (0.5, 0.5, 0.7153), (0.5879, 0.5879, 0.5164), (0.69, 0.6593, 0.3342), (0.9054, 0.787, 0.05506), (0.952, 0.8276, -0.1097), (0.8796, 0.7646, -0.1807), (0.6732, 0.5852, -0.207), (0.3643, 0.3167, -0.2246), (0.1622, 0.1084, 0.9808), (0.3182, 0.2126, 0.9239), (0.4619, 0.3087, 0.8326), (0.5879, 0.3928, 0.7156), (0.6913, 0.4619, 0.5165), (0.8114, 0.5157, 0.3342), (1.065, 0.6183, 0.05506), (1.119, 0.6502, -0.1097), (1.034, 0.6007, -0.1807), (0.7916, 0.4598, -0.207), (0.4284, 0.2488, -0.2246), (0.1802, 0.07466, 0.9808), (0.3536, 0.1464, 0.9239), (0.5133, 0.2126, 0.8326), (0.6533, 0.2706, 0.7159), (0.7682, 0.3182, 0.5165), (0.9015, 0.3539, 0.3342), (1.183, 0.4259, 0.05506), (1.244, 0.4479, -0.1097), (1.149, 0.4138, -0.1807), (0.8796, 0.3167, -0.207), (0.476, 0.1714, -0.2246), (0.1913, 0.03806, 0.9808), (0.3753, 0.07466, 0.9239), (0.5449, 0.1084, 0.8326), (0.6935, 0.1379, 0.716), (0.8155, 0.1622, 0.5165), (0.9571, 0.1802, 0.3342), (1.256, 0.2171, 0.05506), (1.321, 0.2283, -0.1097), (1.22, 0.2109, -0.1807), (0.9338, 0.1615, -0.207), (0.5053, 0.08738, -0.2246), (0.1951, -3.266e-07, 0.9808), (0.3827, -3.192e-07, 0.9239), (0.5556, -3.117e-07, 0.8326), (0.7071, -3.192e-07, 0.7161), (0.8315, -3.341e-07, 0.5165), (0.9758, -2.745e-07, 0.3342), (1.28, -4.132e-07, 0.05506), (1.346, -4.015e-07, -0.1097), (1.244, -2.271e-07, -0.1807), (0.952, -3.318e-07, -0.207), (0.5152, -3.143e-07, -0.2246), (0.1913, -0.03806, 0.9808), (0.3753, -0.07466, 0.9239), (0.5449, -0.1084, 0.8326), (0.6935, -0.138, 0.716), (0.8155, -0.1622, 0.5165), (0.9571, -0.1802, 0.3342), (1.256, -0.2171, 0.05506), (1.321, -0.2283, -0.1097), (1.22, -0.2109, -0.1807), (0.9338, -0.1615, -0.207), (0.5053, -0.08738, -0.2246), (0.1802, -0.07466, 0.9808), (0.3536, -0.1464, 0.9239), (0.5133, -0.2126, 0.8326), (0.6533, -0.2706, 0.7159), (0.7682, -0.3182, 0.5165), (0.9015, -0.3539, 0.3342), (1.183, -0.4259, 0.05506), (1.244, -0.4479, -0.1097), (1.149, -0.4138, -0.1807), (0.8796, -0.3167, -0.207), (0.476, -0.1714, -0.2246), (0.1622, -0.1084, 0.9808), (0.3182, -0.2126, 0.9239), (0.4619, -0.3087, 0.8326), (0.5879, -0.3928, 0.7156), (0.6913, -0.4619, 0.5165), (0.8114, -0.5157, 0.3342), (1.065, -0.6183, 0.05506), (1.119, -0.6502, -0.1097), (1.034, -0.6007, -0.1807), (0.7916, -0.4598, -0.207), (0.4284, -0.2488, -0.2246), (0.1379, -0.138, 0.9808), (0.2706, -0.2706, 0.9239), (0.3928, -0.3928, 0.8326), (0.5, -0.5, 0.7153), (0.5879, -0.5879, 0.5164), (0.69, -0.6593, 0.3342), (0.9054, -0.787, 0.05506), (0.952, -0.8276, -0.1097), (0.8796, -0.7646, -0.1807), (0.6732, -0.5852, -0.207), (0.3643, -0.3167, -0.2246), (0.1084, -0.1622, 0.9808), (0.2126, -0.3182, 0.9239), (0.3087, -0.4619, 0.8326), (0.3928, -0.5879, 0.715), (0.4619, -0.6913, 0.5164), (0.5421, -0.7771, 0.3342), (0.7113, -0.9254, 0.05506), (0.748, -0.9731, -0.1097), (0.6911, -0.8991, -0.1807), (0.5289, -0.6881, -0.207), (0.2863, -0.3724, -0.2246), (-3.829e-08, -3.395e-07, -0.2307), (0.07466, -0.1802, 0.9808), (0.1464, -0.3536, 0.9239), (0.2126, -0.5133, 0.8326), (0.2706, -0.6533, 0.7147), (0.3182, -0.7682, 0.5163), (0.3734, -0.8635, 0.3342), (0.49, -1.028, 0.05506), (0.5152, -1.081, -0.1097), (0.476, -0.999, -0.1807), (0.3643, -0.7646, -0.207), (0.1972, -0.4138, -0.2246), (0.03806, -0.1913, 0.9808), (0.07466, -0.3753, 0.9239), (0.1084, -0.5449, 0.8326), (0.1379, -0.6935, 0.7145), (0.1622, -0.8155, 0.5163), (0.1904, -0.921, 0.3342), (0.2498, -1.092, 0.05506), (0.2627, -1.148, -0.1097), (0.2427, -1.061, -0.1807), (0.1857, -0.8117, -0.207), (0.1005, -0.4393, -0.2246), (-7.212e-09, -0.1951, 0.9808), (4.122e-08, -0.3827, 0.9239), (2.632e-08, -0.5556, 0.8326), (-2.584e-08, -0.7071, 0.7144), (-8.544e-08, -0.8315, 0.5163), (6.093e-08, -0.9408, 0.3342), (-1.425e-07, -1.113, 0.05506), (-1.734e-07, -1.17, -0.1097), (4.73e-08, -1.081, -0.1807), (-7.308e-08, -0.8276, -0.207), (-3.296e-08, -0.4479, -0.2246), (-0.03806, -0.1913, 0.9808), (-0.07466, -0.3753, 0.9239), (-0.1084, -0.5449, 0.8326), (-0.1379, -0.6935, 0.7145), (-0.1622, -0.8155, 0.5163), (-0.1904, -0.921, 0.3342), (-0.2498, -1.092, 0.05506), (-0.2627, -1.148, -0.1097), (-0.2427, -1.061, -0.1807), (-0.1857, -0.8117, -0.207), (-0.1005, -0.4393, -0.2246), (-0.07466, -0.1802, 0.9808), (-0.1464, -0.3536, 0.9239), (-0.2126, -0.5133, 0.8326), (-0.2706, -0.6533, 0.7147), (-0.3182, -0.7682, 0.5163), (-0.3734, -0.8635, 0.3342), (-0.49, -1.028, 0.05506), (-0.5152, -1.081, -0.1097), (-0.476, -0.999, -0.1807), (-0.3643, -0.7646, -0.207), (-0.1972, -0.4138, -0.2246), (-0.1084, -0.1622, 0.9808), (-0.2126, -0.3182, 0.9239), (-0.3087, -0.4619, 0.8326), (-0.3928, -0.5879, 0.715), (-0.4619, -0.6913, 0.5164), (-0.5421, -0.7771, 0.3342), (-0.7113, -0.9254, 0.05506), (-0.748, -0.9731, -0.1097), (-0.6911, -0.8991, -0.1807), (-0.5289, -0.6881, -0.207), (-0.2863, -0.3724, -0.2246), (-2.304e-07, -5.562e-07, 1.0), (-0.1379, -0.138, 0.9808), (-0.2706, -0.2706, 0.9239), (-0.3928, -0.3928, 0.8326), (-0.5, -0.5, 0.7153), (-0.5879, -0.5879, 0.5164), (-0.69, -0.6593, 0.3342), (-0.9054, -0.787, 0.05506), (-0.952, -0.8276, -0.1097), (-0.8796, -0.7646, -0.1807), (-0.6732, -0.5852, -0.207), (-0.3643, -0.3167, -0.2246), (-0.1622, -0.1084, 0.9808), (-0.3182, -0.2126, 0.9239), (-0.4619, -0.3087, 0.8326), (-0.5879, -0.3928, 0.7156), (-0.6913, -0.4619, 0.5165), (-0.8114, -0.5157, 0.3342), (-1.065, -0.6183, 0.05506), (-1.119, -0.6502, -0.1097), (-1.034, -0.6007, -0.1807), (-0.7916, -0.4598, -0.207), (-0.4284, -0.2488, -0.2246), (-0.1802, -0.07466, 0.9808), (-0.3536, -0.1464, 0.9239), (-0.5133, -0.2126, 0.8326), (-0.6533, -0.2706, 0.7159), (-0.7682, -0.3182, 0.5165), (-0.9015, -0.3539, 0.3342), (-1.183, -0.4259, 0.05506), (-1.244, -0.4479, -0.1097), (-1.149, -0.4138, -0.1807), (-0.8796, -0.3167, -0.207), (-0.476, -0.1714, -0.2246), (-0.1913, -0.03806, 0.9808), (-0.3753, -0.07466, 0.9239), (-0.5449, -0.1084, 0.8326), (-0.6935, -0.1379, 0.716), (-0.8155, -0.1622, 0.5165), (-0.9571, -0.1802, 0.3342), (-1.256, -0.2171, 0.05506), (-1.321, -0.2283, -0.1097), (-1.22, -0.2109, -0.1807), (-0.9338, -0.1615, -0.207), (-0.5053, -0.08738, -0.2246), (-0.1951, -3.117e-07, 0.9808), (-0.3827, -2.819e-07, 0.9239), (-0.5556, -2.819e-07, 0.8326), (-0.7071, -1.851e-07, 0.7161), (-0.8315, -1.404e-07, 0.5165), (-0.9758, -3.192e-07, 0.3342), (-1.28, -7.504e-08, 0.05506), (-1.346, -1.225e-07, -0.1097), (-1.244, -3.318e-07, -0.1807), (-0.952, -1.748e-07, -0.207), (-0.5152, -2.533e-07, -0.2246), (-0.1913, 0.03806, 0.9808), (-0.3753, 0.07466, 0.9239), (-0.5449, 0.1084, 0.8326), (-0.6935, 0.1379, 0.716), (-0.8155, 0.1622, 0.5165), (-0.9571, 0.1802, 0.3342), (-1.256, 0.2171, 0.05506), (-1.321, 0.2283, -0.1097), (-1.22, 0.2109, -0.1807), (-0.9338, 0.1615, -0.207), (-0.5053, 0.08738, -0.2246), (-0.1802, 0.07466, 0.9808), (-0.3536, 0.1464, 0.9239), (-0.5133, 0.2126, 0.8326), (-0.6533, 0.2706, 0.7159), (-0.7682, 0.3182, 0.5165), (-0.9015, 0.3539, 0.3342), (-1.183, 0.4259, 0.05506), (-1.244, 0.4479, -0.1097), (-1.149, 0.4138, -0.1807), (-0.8796, 0.3167, -0.207), (-0.476, 0.1714, -0.2246), (-0.1622, 0.1084, 0.9808), (-0.3182, 0.2126, 0.9239), (-0.4619, 0.3087, 0.8326), (-0.5879, 0.3928, 0.7156), (-0.6913, 0.4619, 0.5165), (-0.8114, 0.5157, 0.3342), (-1.065, 0.6183, 0.05506), (-1.119, 0.6502, -0.1097), (-1.034, 0.6007, -0.1807), (-0.7916, 0.4598, -0.207), (-0.4284, 0.2488, -0.2246), (-0.1379, 0.1379, 0.9808), (-0.2706, 0.2706, 0.9239), (-0.3928, 0.3928, 0.8326), (-0.5, 0.5, 0.7153), (-0.5879, 0.5879, 0.5164), (-0.69, 0.6593, 0.3342), (-0.9054, 0.787, 0.05506), (-0.952, 0.8276, -0.1097), (-0.8796, 0.7646, -0.1807), (-0.6732, 0.5852, -0.207), (-0.3643, 0.3167, -0.2246), (-0.1084, 0.1622, 0.9808), (-0.2126, 0.3182, 0.9239), (-0.3087, 0.4619, 0.8326), (-0.3928, 0.5879, 0.715), (-0.4619, 0.6913, 0.5164), (-0.5421, 0.7771, 0.3342), (-0.7113, 0.9254, 0.05506), (-0.748, 0.9731, -0.1097), (-0.6911, 0.8991, -0.1807), (-0.5289, 0.6881, -0.207), (-0.2863, 0.3724, -0.2246), (-0.07466, 0.1802, 0.9808), (-0.1464, 0.3536, 0.9239), (-0.2126, 0.5133, 0.8326), (-0.2706, 0.6533, 0.7147), (-0.3182, 0.7682, 0.5163), (-0.3734, 0.8635, 0.3342), (-0.49, 1.028, 0.05506), (-0.5152, 1.081, -0.1097), (-0.476, 0.999, -0.1807), (-0.3643, 0.7646, -0.207), (-0.1972, 0.4138, -0.2246), (-0.03806, 0.1913, 0.9808), (-0.07466, 0.3753, 0.9239), (-0.1084, 0.5449, 0.8326), (-0.1379, 0.6935, 0.7145), (-0.1622, 0.8155, 0.5163), (-0.1904, 0.921, 0.3342), (-0.2498, 1.092, 0.05506), (-0.2627, 1.148, -0.1097), (-0.2427, 1.061, -0.1807), (-0.1857, 0.8117, -0.207), (-0.1005, 0.4393, -0.2246), (4.73e-08, 1.081, -0.1807), (1.677e-07, 0.8276, -0.207), (6.736e-08, 0.4479, -0.2246), (0.254, 1.113, -0.1566), (0.4984, 1.049, -0.1568), (0.7238, 0.9443, -0.1571), (0.9215, 0.8034, -0.1575), (1.084, 0.6316, -0.1579), (1.205, 0.4353, -0.1583), (1.279, 0.222, -0.1586), (1.305, -3.051e-07, -0.1587), (1.279, -0.222, -0.1586), (1.205, -0.4353, -0.1583), (1.084, -0.6316, -0.1579), (0.9215, -0.8034, -0.1575), (0.7238, -0.9443, -0.1571), (0.4984, -1.049, -0.1568), (0.254, -1.113, -0.1566), (-5.445e-08, -1.135, -0.1566), (-0.254, -1.113, -0.1566), (-0.4984, -1.049, -0.1568), (-0.7238, -0.9443, -0.1571), (-0.9215, -0.8034, -0.1575), (-1.084, -0.6316, -0.1579), (-1.205, -0.4353, -0.1583), (-1.279, -0.222, -0.1586), (-1.305, -2.381e-07, -0.1587), (-1.279, 0.222, -0.1586), (-1.205, 0.4353, -0.1583), (-1.084, 0.6316, -0.1579), (-0.9215, 0.8034, -0.1575), (-0.7238, 0.9443, -0.1571), (-0.4984, 1.049, -0.1568), (-0.254, 1.113, -0.1566), (7.835e-09, 1.135, -0.1566), (-2.289e-08, 1.026, 0.1812), (0.2214, 1.006, 0.1809), (0.4343, 0.9445, 0.1799), (0.6298, 0.8483, 0.178), (0.8003, 0.7186, 0.1753), (0.939, 0.5614, 0.1719), (1.041, 0.3847, 0.1685), (1.103, 0.1955, 0.1659), (1.124, -3.531e-07, 0.1649), (1.103, -0.1955, 0.1659), (1.041, -0.3847, 0.1685), (0.939, -0.5614, 0.1719), (0.8003, -0.7186, 0.1753), (0.6298, -0.8483, 0.178), (0.4343, -0.9445, 0.1799), (0.2214, -1.006, 0.1809), (-5.046e-08, -1.026, 0.1812), (-0.2214, -1.006, 0.1809), (-0.4343, -0.9445, 0.1799), (-0.6298, -0.8483, 0.178), (-0.8003, -0.7186, 0.1753), (-0.939, -0.5614, 0.1719), (-1.041, -0.3847, 0.1685), (-1.103, -0.1955, 0.1659), (-1.124, -1.837e-07, 0.1649), (-1.103, 0.1955, 0.1659), (-1.041, 0.3847, 0.1685), (-0.939, 0.5614, 0.1719), (-0.8003, 0.7186, 0.1753), (-0.6298, 0.8483, 0.178), (-0.4343, 0.9445, 0.1799), (-0.2214, 1.006, 0.1809)], [], [(353, 18, 17, 352), (3, 11, 10, 2), (4, 12, 11, 3), (18, 29, 28, 17), (5, 13, 12, 4), (386, 387, 13, 5), (7, 15, 14, 6), (0, 8, 218), (354, 16, 27, 355), (1, 9, 8, 0), (2, 10, 9, 1), (9, 20, 19, 8), (355, 356, 37, 26), (10, 21, 20, 9), (28, 39, 38, 27), (11, 22, 21, 10), (12, 23, 22, 11), (28, 29, 40, 39), (13, 24, 23, 12), (387, 388, 24, 13), (151, 40, 29), (15, 26, 25, 14), (8, 19, 218), (24, 35, 34, 23), (40, 51, 50, 39), (388, 389, 35, 24), (151, 51, 40), (26, 37, 36, 25), (19, 30, 218), (356, 38, 49, 357), (20, 31, 30, 19), (21, 32, 31, 20), (39, 50, 49, 38), (22, 33, 32, 21), (23, 34, 33, 22), (357, 358, 59, 48), (32, 43, 42, 31), (50, 61, 60, 49), (33, 44, 43, 32), (34, 45, 44, 33), (50, 51, 62, 61), (35, 46, 45, 34), (389, 390, 46, 35), (151, 62, 51), (37, 48, 47, 36), (30, 41, 218), (31, 42, 41, 30), (62, 73, 72, 61), (390, 391, 57, 46), (151, 73, 62), (48, 59, 58, 47), (41, 52, 218), (358, 359, 70, 59), (42, 53, 52, 41), (43, 54, 53, 42), (61, 72, 71, 60), (44, 55, 54, 43), (45, 56, 55, 44), (46, 57, 56, 45), (72, 83, 82, 71), (55, 66, 65, 54), (56, 67, 66, 55), (73, 84, 83, 72), (57, 68, 67, 56), (391, 392, 68, 57), (151, 84, 73), (59, 70, 69, 58), (52, 63, 218), (359, 360, 81, 70), (53, 64, 63, 52), (54, 65, 64, 53), (151, 95, 84), (70, 81, 80, 69), (63, 74, 218), (360, 361, 92, 81), (64, 75, 74, 63), (65, 76, 75, 64), (82, 83, 94, 93), (66, 77, 76, 65), (67, 78, 77, 66), (84, 95, 94, 83), (68, 79, 78, 67), (392, 393, 79, 68), (77, 88, 87, 76), (94, 105, 104, 93), (78, 89, 88, 77), (95, 106, 105, 94), (79, 90, 89, 78), (393, 394, 90, 79), (95, 151, 106), (81, 92, 91, 80), (74, 85, 218), (361, 362, 103, 92), (75, 86, 85, 74), (76, 87, 86, 75), (92, 103, 102, 91), (85, 96, 218), (151, 117, 106), (362, 363, 114, 103), (86, 97, 96, 85), (87, 98, 97, 86), (104, 105, 116, 115), (88, 99, 98, 87), (89, 100, 99, 88), (106, 117, 116, 105), (90, 101, 100, 89), (394, 395, 101, 90), (116, 127, 126, 115), (100, 111, 110, 99), (117, 128, 127, 116), (101, 112, 111, 100), (395, 396, 112, 101), (117, 151, 128), (103, 114, 113, 102), (96, 107, 218), (363, 364, 125, 114), (97, 108, 107, 96), (98, 109, 108, 97), (99, 110, 109, 98), (107, 118, 218), (151, 139, 128), (364, 365, 136, 125), (108, 119, 118, 107), (109, 120, 119, 108), (127, 138, 137, 126), (110, 121, 120, 109), (111, 122, 121, 110), (128, 139, 138, 127), (112, 123, 122, 111), (396, 397, 123, 112), (114, 125, 124, 113), (122, 133, 132, 121), (139, 150, 149, 138), (123, 134, 133, 122), (397, 398, 134, 123), (151, 150, 139), (125, 136, 135, 124), (118, 129, 218), (365, 366, 147, 136), (119, 130, 129, 118), (120, 131, 130, 119), (138, 149, 148, 137), (121, 132, 131, 120), (366, 367, 159, 147), (130, 141, 140, 129), (131, 142, 141, 130), (149, 161, 160, 148), (132, 143, 142, 131), (133, 144, 143, 132), (150, 162, 161, 149), (134, 145, 144, 133), (398, 399, 145, 134), (151, 162, 150), (136, 147, 146, 135), (129, 140, 218), (162, 173, 172, 161), (145, 157, 156, 144), (399, 400, 157, 145), (151, 173, 162), (147, 159, 158, 146), (140, 152, 218), (367, 160, 171, 368), (141, 153, 152, 140), (142, 154, 153, 141), (161, 172, 171, 160), (143, 155, 154, 142), (144, 156, 155, 143), (368, 369, 181, 170), (154, 165, 164, 153), (172, 183, 182, 171), (155, 166, 165, 154), (156, 167, 166, 155), (172, 173, 184, 183), (157, 168, 167, 156), (400, 401, 168, 157), (151, 184, 173), (159, 170, 169, 158), (152, 163, 218), (153, 164, 163, 152), (184, 195, 194, 183), (401, 402, 179, 168), (151, 195, 184), (170, 181, 180, 169), (163, 174, 218), (369, 370, 192, 181), (164, 175, 174, 163), (165, 176, 175, 164), (183, 194, 193, 182), (166, 177, 176, 165), (167, 178, 177, 166), (168, 179, 178, 167), (176, 187, 186, 175), (194, 205, 204, 193), (177, 188, 187, 176), (178, 189, 188, 177), (195, 206, 205, 194), (179, 190, 189, 178), (402, 403, 190, 179), (151, 206, 195), (181, 192, 191, 180), (174, 185, 218), (370, 371, 203, 192), (175, 186, 185, 174), (403, 404, 201, 190), (151, 217, 206), (192, 203, 202, 191), (185, 196, 218), (371, 372, 214, 203), (186, 197, 196, 185), (187, 198, 197, 186), (205, 216, 215, 204), (188, 199, 198, 187), (189, 200, 199, 188), (206, 217, 216, 205), (190, 201, 200, 189), (216, 228, 227, 215), (199, 210, 209, 198), (200, 211, 210, 199), (217, 229, 228, 216), (201, 212, 211, 200), (404, 405, 212, 201), (151, 229, 217), (203, 214, 213, 202), (196, 207, 218), (372, 373, 226, 214), (197, 208, 207, 196), (198, 209, 208, 197), (151, 240, 229), (214, 226, 225, 213), (207, 219, 218), (373, 374, 237, 226), (208, 220, 219, 207), (209, 221, 220, 208), (227, 228, 239, 238), (210, 222, 221, 209), (211, 223, 222, 210), (229, 240, 239, 228), (212, 224, 223, 211), (405, 406, 224, 212), (222, 233, 232, 221), (239, 250, 249, 238), (223, 234, 233, 222), (240, 251, 250, 239), (224, 235, 234, 223), (406, 407, 235, 224), (240, 151, 251), (226, 237, 236, 225), (219, 230, 218), (374, 375, 248, 237), (220, 231, 230, 219), (221, 232, 231, 220), (237, 248, 247, 236), (230, 241, 218), (151, 262, 251), (375, 376, 259, 248), (231, 242, 241, 230), (232, 243, 242, 231), (249, 250, 261, 260), (233, 244, 243, 232), (234, 245, 244, 233), (251, 262, 261, 250), (235, 246, 245, 234), (407, 408, 246, 235), (261, 272, 271, 260), (245, 256, 255, 244), (262, 273, 272, 261), (246, 257, 256, 245), (408, 409, 257, 246), (262, 151, 273), (248, 259, 258, 247), (241, 252, 218), (376, 377, 270, 259), (242, 253, 252, 241), (243, 254, 253, 242), (244, 255, 254, 243), (151, 284, 273), (377, 378, 281, 270), (253, 264, 263, 252), (254, 265, 264, 253), (272, 283, 282, 271), (255, 266, 265, 254), (256, 267, 266, 255), (273, 284, 283, 272), (257, 268, 267, 256), (409, 410, 268, 257), (259, 270, 269, 258), (252, 263, 218), (284, 295, 294, 283), (268, 279, 278, 267), (410, 411, 279, 268), (151, 295, 284), (270, 281, 280, 269), (263, 274, 218), (378, 282, 293, 379), (264, 275, 274, 263), (265, 276, 275, 264), (283, 294, 293, 282), (266, 277, 276, 265), (267, 278, 277, 266), (275, 286, 285, 274), (379, 380, 303, 292), (276, 287, 286, 275), (294, 305, 304, 293), (277, 288, 287, 276), (278, 289, 288, 277), (294, 295, 306, 305), (279, 290, 289, 278), (411, 412, 290, 279), (151, 306, 295), (281, 292, 291, 280), (274, 285, 218), (290, 301, 300, 289), (306, 317, 316, 305), (412, 413, 301, 290), (151, 317, 306), (292, 303, 302, 291), (285, 296, 218), (380, 304, 315, 381), (286, 297, 296, 285), (287, 298, 297, 286), (305, 316, 315, 304), (288, 299, 298, 287), (289, 300, 299, 288), (381, 382, 325, 314), (298, 309, 308, 297), (316, 327, 326, 315), (299, 310, 309, 298), (300, 311, 310, 299), (316, 317, 328, 327), (301, 312, 311, 300), (413, 414, 312, 301), (151, 328, 317), (303, 314, 313, 302), (296, 307, 218), (297, 308, 307, 296), (328, 339, 338, 327), (414, 415, 323, 312), (151, 339, 328), (314, 325, 324, 313), (307, 318, 218), (382, 383, 336, 325), (308, 319, 318, 307), (309, 320, 319, 308), (327, 338, 337, 326), (310, 321, 320, 309), (311, 322, 321, 310), (312, 323, 322, 311), (320, 331, 330, 319), (338, 349, 348, 337), (321, 332, 331, 320), (322, 333, 332, 321), (339, 350, 349, 338), (323, 334, 333, 322), (415, 416, 334, 323), (151, 350, 339), (325, 336, 335, 324), (318, 329, 218), (383, 384, 347, 336), (319, 330, 329, 318), (416, 417, 345, 334), (151, 353, 350), (336, 347, 346, 335), (329, 340, 218), (384, 385, 7, 347), (330, 341, 340, 329), (331, 342, 341, 330), (349, 352, 351, 348), (332, 343, 342, 331), (333, 344, 343, 332), (350, 353, 352, 349), (334, 345, 344, 333), (352, 17, 16, 351), (343, 3, 2, 342), (344, 4, 3, 343), (151, 29, 18), (345, 5, 4, 344), (417, 386, 5, 345), (151, 18, 353), (347, 7, 6, 346), (340, 0, 218), (341, 1, 0, 340), (342, 2, 1, 341), (385, 354, 15, 7), (351, 16, 354, 385), (348, 351, 385, 384), (337, 348, 384, 383), (326, 337, 383, 382), (315, 326, 382, 381), (303, 380, 381, 314), (293, 304, 380, 379), (281, 378, 379, 292), (271, 282, 378, 377), (260, 271, 377, 376), (249, 260, 376, 375), (238, 249, 375, 374), (227, 238, 374, 373), (215, 227, 373, 372), (204, 215, 372, 371), (193, 204, 371, 370), (182, 193, 370, 369), (171, 182, 369, 368), (159, 367, 368, 170), (148, 160, 367, 366), (137, 148, 366, 365), (126, 137, 365, 364), (115, 126, 364, 363), (104, 115, 363, 362), (93, 104, 362, 361), (82, 93, 361, 360), (71, 82, 360, 359), (60, 71, 359, 358), (49, 60, 358, 357), (37, 356, 357, 48), (27, 38, 356, 355), (15, 354, 355, 26), (17, 28, 27, 16), (346, 6, 386, 417), (335, 346, 417, 416), (324, 335, 416, 415), (313, 324, 415, 414), (302, 313, 414, 413), (291, 302, 413, 412), (280, 291, 412, 411), (269, 280, 411, 410), (258, 269, 410, 409), (247, 258, 409, 408), (236, 247, 408, 407), (225, 236, 407, 406), (213, 225, 406, 405), (202, 213, 405, 404), (191, 202, 404, 403), (180, 191, 403, 402), (169, 180, 402, 401), (158, 169, 401, 400), (146, 158, 400, 399), (135, 146, 399, 398), (124, 135, 398, 397), (113, 124, 397, 396), (102, 113, 396, 395), (91, 102, 395, 394), (80, 91, 394, 393), (69, 80, 393, 392), (58, 69, 392, 391), (47, 58, 391, 390), (36, 47, 390, 389), (25, 36, 389, 388), (14, 25, 388, 387), (6, 14, 387, 386)])
me_sphere.polygons.foreach_set('use_smooth', [True] * 448)
me_sphere.materials.append(mat_material_001)
me_sphere.use_remesh_preserve_volume = False
me_sphere.use_remesh_preserve_attributes = False
me_sphere.use_mirror_vertex_groups = False
me_sphere.update()
me_cube_003 = bpy.data.meshes.new('Cube.003')
me_cube_003.from_pydata([(-0.3015, -0.1166, -0.7878), (-0.3015, -0.1166, 0.7878), (0.3015, -0.1166, -0.7878), (0.3015, -0.1166, 0.7878), (-0.3812, -0.1784, -0.3411), (-0.3812, -0.1784, 0.3411), (-0.433, 0.1242, 0.3472), (-0.433, 0.1242, -0.3472), (0.433, 0.1242, 0.3472), (0.433, 0.1242, -0.3472), (0.1168, 0.1242, -1.054), (-0.1168, 0.1242, -1.054), (-0.1168, 0.1242, 1.054), (0.1168, 0.1242, 1.054), (0.3812, -0.1784, 0.3411), (0.3812, -0.1784, -0.3411), (-0.1029, -0.1352, -1.024), (0.1029, -0.1352, -1.024), (0.1029, -0.1352, 1.024), (-0.1029, -0.1352, 1.024), (0.1317, -0.218, -0.3581), (-0.1317, -0.218, -0.3581), (0.1317, -0.218, 0.3581), (-0.1317, -0.218, 0.3581), (0.3258, 0.1242, 0.7997), (0.3258, 0.1242, -0.7997), (-0.3258, 0.1242, 0.7997), (-0.3258, 0.1242, -0.7997), (-0.3258, 6.785e-11, -0.7997), (-0.3258, 6.785e-11, 0.7997), (0.3258, 1.235e-08, -0.7997), (0.3258, 1.235e-08, 0.7997), (0.1168, 5.445e-09, 1.054), (-0.1168, -1.238e-08, 1.054), (-0.1168, 5.445e-09, -1.054), (0.1168, -1.238e-08, -1.054), (0.433, 6.785e-11, -0.3472), (0.433, 6.785e-11, 0.3472), (-0.433, 5.057e-09, -0.3472), (-0.433, -4.921e-09, 0.3472)], [], [(33, 32, 13, 12), (23, 19, 1, 5), (33, 19, 18, 32), (29, 1, 19, 33), (34, 16, 0, 28), (35, 17, 16, 34), (30, 2, 17, 35), (36, 15, 2, 30), (16, 21, 4, 0), (21, 23, 5, 4), (2, 15, 20, 17), (17, 20, 21, 16), (15, 14, 22, 20), (20, 22, 23, 21), (14, 3, 18, 22), (22, 18, 19, 23), (37, 14, 15, 36), (31, 3, 14, 37), (37, 36, 9, 8), (28, 38, 7, 27), (32, 31, 24, 13), (35, 34, 11, 10), (34, 28, 27, 11), (30, 35, 10, 25), (32, 18, 3, 31), (39, 29, 26, 6), (1, 29, 39, 5), (5, 39, 38, 4), (4, 38, 28, 0), (31, 37, 8, 24), (38, 39, 6, 7), (29, 33, 12, 26), (36, 30, 25, 9)])
me_cube_003.polygons.foreach_set('use_smooth', [True] * 33)
me_cube_003.materials.append(mat_material_005)
me_cube_003.use_remesh_preserve_volume = False
me_cube_003.use_remesh_preserve_attributes = False
me_cube_003.use_mirror_vertex_groups = False
me_cube_003.update()

# ---- objects
ob_cube_001 = bpy.data.objects.new('Cube.001', me_cube_007)
ob_cube = bpy.data.objects.new('Cube', me_cube_006)
ob_sphere_001 = bpy.data.objects.new('Sphere.001', me_sphere_003)
ob_cube_003 = bpy.data.objects.new('Cube.003', me_cube_004)
ob_sphere = bpy.data.objects.new('Sphere', me_sphere)
ob_cube_002 = bpy.data.objects.new('Cube.002', me_cube_003)

# ---- transforms, parenting, visibility, modifiers, constraints
ob_cube_001.location = (-0.06934, 0.06303, 0.08589)
ob_cube_001.lineart.crease_threshold = 0.0
_m = ob_cube_001.modifiers.new('Subsurf', 'SUBSURF')
_m.uv_smooth = 'PRESERVE_CORNERS'
_m.quality = 2
_m.levels = 3
_m.show_only_control_edges = False
ob_cube.location = (0.0, 0.0, 0.0)
ob_cube.lineart.crease_threshold = 0.0
_m = ob_cube.modifiers.new('Subsurf', 'SUBSURF')
_m.uv_smooth = 'PRESERVE_CORNERS'
_m.quality = 2
_m.levels = 3
_m.show_only_control_edges = False
_m = ob_cube.modifiers.new('EdgeSplit', 'EDGE_SPLIT')
_m.use_edge_angle = False
ob_sphere_001.location = (0.0, 0.0, 0.0)
ob_sphere_001.lineart.crease_threshold = 0.0
_m = ob_sphere_001.modifiers.new('Subsurf', 'SUBSURF')
_m.uv_smooth = 'PRESERVE_CORNERS'
_m.quality = 2
_m.show_only_control_edges = False
ob_cube_003.location = (0.0, 0.0, 0.0)
ob_cube_003.scale = (0.273, 0.273, 0.273)
ob_cube_003.lineart.crease_threshold = 0.0
_m = ob_cube_003.modifiers.new('Subsurf', 'SUBSURF')
_m.uv_smooth = 'PRESERVE_CORNERS'
_m.quality = 2
_m.levels = 2
_m.show_only_control_edges = False
_m = ob_cube_003.modifiers.new('Mirror', 'MIRROR')
_m.use_mirror_vertex_groups = False
_m.use_mirror_merge = False
ob_sphere.location = (0.0, 0.0, 0.0)
ob_sphere.lineart.crease_threshold = 0.0
_m = ob_sphere.modifiers.new('Subsurf', 'SUBSURF')
_m.uv_smooth = 'PRESERVE_CORNERS'
_m.quality = 2
_m.show_only_control_edges = False
ob_cube_002.location = (0.0, 0.0, 0.0)
ob_cube_002.lineart.crease_threshold = 0.0
_m = ob_cube_002.modifiers.new('Subsurf', 'SUBSURF')
_m.uv_smooth = 'PRESERVE_CORNERS'
_m.quality = 2
_m.show_only_control_edges = False

# ---- collection membership
col_collection_1.objects.link(ob_cube_001)
col_collection_1.objects.link(ob_cube)
col_collection_1.objects.link(ob_sphere_001)
col_collection_1.objects.link(ob_cube_003)
col_collection_1.objects.link(ob_sphere)
col_collection_2.objects.link(ob_cube_002)

# ---- scene / render settings (as saved in the file)
scene.frame_start = 1; scene.frame_end = 250; scene.frame_set(1)
scene.render.engine = 'BLENDER_EEVEE_NEXT'
scene.render.resolution_percentage = 50
scene.render.dither_intensity = 0.0
scene.cycles.use_denoising = False
scene.cycles.samples = 128
scene.cycles.sampling_pattern = 'TABULATED_SOBOL'
scene.cycles.use_adaptive_sampling = False
scene.cycles.use_light_tree = False
scene.cycles.blur_glossy = 0.0
scene.cycles.sample_clamp_indirect = 0.0
scene.view_settings.view_transform = 'Standard'
bpy.context.view_layer.update()

# ---- added for rendering (the .blend has no active camera and no usable light): camera, sun
cam_auto = bpy.data.cameras.new('AutoCamera')
cam_auto.lens = 50.0
cam_auto.sensor_width = 36.0
cam_auto.clip_end = 1000.0
ob_auto_camera = bpy.data.objects.new('AutoCamera', cam_auto)
scene.collection.objects.link(ob_auto_camera)
ob_auto_camera.location = (3.94625, -4.7355, 3.157)
ob_auto_camera.rotation_euler = (1.09748, -7.21219e-08, 0.694738)
scene.camera = ob_auto_camera
light_auto_sun = bpy.data.lights.new('AutoSun', 'SUN')
light_auto_sun.energy = 3.0
light_auto_sun.angle = 0.0523599
ob_auto_sun = bpy.data.objects.new('AutoSun', light_auto_sun)
scene.collection.objects.link(ob_auto_sun)
ob_auto_sun.rotation_euler = (0.872665, 0.174533, 0.523599)
bpy.context.view_layer.update()
